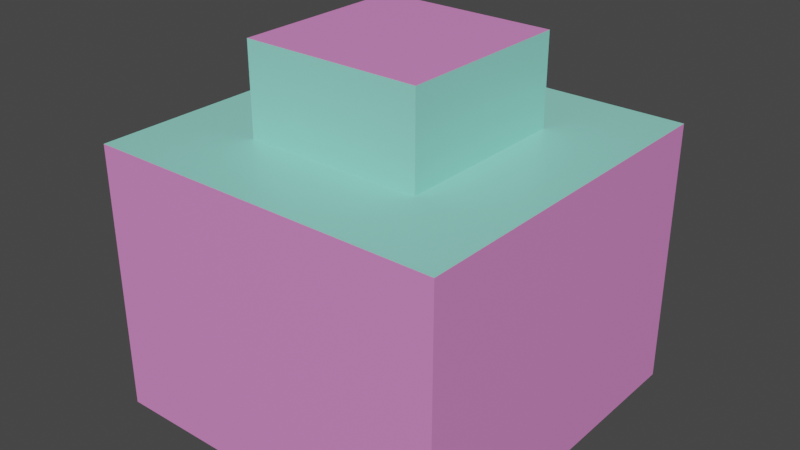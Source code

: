 # Source: start.blend  (saved by Blender 2.93.21; exported with 4.5.12 LTS)
import bpy
from mathutils import Matrix  # noqa: F401  (used for matrix-valued properties, if any)

bpy.ops.wm.read_factory_settings(use_empty=True)
scene = bpy.context.scene
scene.name = 'Scene'

# ---- collections
col_collection = bpy.data.collections.new('Collection'); scene.collection.children.link(col_collection)

# ---- materials (node trees are filled in below, after node groups)
mat_material = bpy.data.materials.new('Material')
mat_material.alpha_threshold = 0.0
mat_material.use_transparent_shadow = False
mat_material.line_color = (0.0, 0.0, 0.0, 1.0)
mat_material_003 = bpy.data.materials.new('Material.003')
mat_material_003.use_transparent_shadow = False
mat_material_001 = bpy.data.materials.new('Material.001')
mat_material_001.use_transparent_shadow = False

# ---- material node trees
mat_material.use_nodes = True; mat_material.node_tree.nodes.clear()
_N = mat_material.node_tree.nodes; _L = mat_material.node_tree.links
n0 = _N.new('ShaderNodeOutputMaterial'); n0.name = 'Material Output'; n0.location = (300, 300)
n1 = _N.new('ShaderNodeBsdfPrincipled'); n1.name = 'Principled BSDF'; n1.location = (10, 300)
n1.distribution = 'GGX'
n1.subsurface_method = 'BURLEY'
n1.inputs[0].default_value = (0.3029, 0.8, 0.6889, 1.0)
n1.inputs[2].default_value = 0.4
n1.inputs[3].default_value = 1.45
n1.inputs[27].default_value = (0.0, 0.0, 0.0, 1.0)
n1.inputs[28].default_value = 1.0
_L.new(n1.outputs[0], n0.inputs[0])
n0.is_active_output = True
mat_material_003.use_nodes = True; mat_material_003.node_tree.nodes.clear()
_N = mat_material_003.node_tree.nodes; _L = mat_material_003.node_tree.links
n0 = _N.new('ShaderNodeBsdfPrincipled'); n0.name = 'Principled BSDF'; n0.location = (10, 300)
n0.distribution = 'GGX'
n0.subsurface_method = 'BURLEY'
n0.inputs[0].default_value = (0.8, 0.2602, 0.661, 1.0)
n0.inputs[3].default_value = 1.45
n0.inputs[27].default_value = (0.0, 0.0, 0.0, 1.0)
n0.inputs[28].default_value = 1.0
n1 = _N.new('ShaderNodeOutputMaterial'); n1.name = 'Material Output'; n1.location = (300, 300)
_L.new(n0.outputs[0], n1.inputs[0])
n1.is_active_output = True
mat_material_001.use_nodes = True; mat_material_001.node_tree.nodes.clear()
_N = mat_material_001.node_tree.nodes; _L = mat_material_001.node_tree.links
n0 = _N.new('ShaderNodeBsdfPrincipled'); n0.name = 'Principled BSDF'; n0.location = (10, 300)
n0.distribution = 'GGX'
n0.subsurface_method = 'BURLEY'
n0.inputs[0].default_value = (0.0, 0.0, 0.0, 1.0)
n0.inputs[3].default_value = 1.45
n0.inputs[27].default_value = (0.0, 0.0, 0.0, 1.0)
n0.inputs[28].default_value = 1.0
n1 = _N.new('ShaderNodeOutputMaterial'); n1.name = 'Material Output'; n1.location = (300, 300)
_L.new(n0.outputs[0], n1.inputs[0])
n1.is_active_output = True

# ---- world
world_world = bpy.data.worlds.new('World'); scene.world = world_world
world_world.use_nodes = True; world_world.node_tree.nodes.clear()
_N = world_world.node_tree.nodes; _L = world_world.node_tree.links
n0 = _N.new('ShaderNodeOutputWorld'); n0.name = 'World Output'; n0.location = (300, 300)
n1 = _N.new('ShaderNodeBackground'); n1.name = 'Background'; n1.location = (10, 300)
n1.inputs[0].default_value = (0.05088, 0.05088, 0.05088, 1.0)
_L.new(n1.outputs[0], n0.inputs[0])
n0.is_active_output = True
world_world.color = (0.05088, 0.05088, 0.05088)
world_world.use_sun_shadow = False
world_world.sun_shadow_jitter_overblur = 0.0

# ---- meshes
me_cube = bpy.data.meshes.new('Cube')
me_cube.from_pydata([(1.0, 1.0, -1.0), (1.0, -1.0, -1.0), (-1.0, 1.0, -1.0), (-1.0, -1.0, -1.0), (-1.0, 0.0, -1.0), (0.0, 1.0, -1.0), (1.0, 1.0, 0.0), (-1.0, -1.0, 0.0), (1.0, -1.0, 0.0), (-1.0, 1.0, 0.0), (0.0, -1.0, -1.0), (1.0, 0.0, -1.0), (0.0, 1.0, 0.0), (1.0, 0.0, 0.0), (0.0, 0.0, -1.0), (-1.0, 0.0, 0.0), (0.0, -1.0, 0.0), (0.0, -1.0, 0.0), (-1.0, 0.0, 0.0), (0.0, 1.0, 0.0), (1.0, 0.0, 0.0), (0.5, -1.0, 0.0), (-1.0, -0.5, 0.0), (-0.5, 1.0, 0.0), (1.0, 0.5, 0.0), (-0.5, -1.0, 0.0), (-1.0, 0.5, 0.0), (0.5, 1.0, 0.0), (1.0, -0.5, 0.0), (-0.5, 0.0, 0.0), (0.5, 0.0, 0.0), (0.0, -0.5, 0.0), (0.0, 0.5, 0.0), (0.5, 0.5, 0.0), (0.5, -0.5, 0.0), (-0.5, -0.5, 0.0), (-0.5, 0.5, 0.0), (0.5, 0.0, 0.4872), (0.5, -1.0, 0.4883), (0.0, 0.5, 0.4872), (-0.5, 0.0, 0.4872), (0.0, -0.5, 0.4872), (0.5, 0.5, 0.4872), (0.5, -0.5, 0.4872), (-0.5, -0.5, 0.4872), (-0.5, 0.5, 0.4872), (0.5, 0.0, 0.9822), (0.0, 0.5, 0.9822), (-0.5, 0.0, 0.9822), (0.0, -0.5, 0.9822), (0.5, 0.5, 0.9822), (0.5, -0.5, 0.9822), (-0.5, -0.5, 0.9822), (-0.5, 0.5, 0.9822), (1.0, -1.0, 0.4883), (-1.0, -0.5, 0.4883), (-1.0, -1.0, 0.4883), (-0.5, 1.0, 0.4883), (-1.0, 1.0, 0.4883), (1.0, 0.5, 0.4883), (1.0, 1.0, 0.4883), (-0.5, -1.0, 0.4883), (0.0, -1.0, 0.4883), (-1.0, 0.5, 0.4883), (-1.0, 0.0, 0.4883), (0.5, 1.0, 0.4883), (0.0, 1.0, 0.4883), (1.0, -0.5, 0.4883), (1.0, 0.0, 0.4883), (-0.5, 0.0, 0.4883), (0.0, -0.5, 0.4883), (0.5, 0.0, 0.4883), (0.0, 0.5, 0.4883), (0.5, 0.5, 0.4883), (0.5, -0.5, 0.4883), (-0.5, -0.5, 0.4883), (-0.5, 0.5, 0.4883), (0.5, -1.0, 0.4968), (1.0, -1.0, 0.4968), (-1.0, -0.5, 0.4968), (-1.0, -1.0, 0.4968), (-0.5, 1.0, 0.4968), (-1.0, 1.0, 0.4968), (1.0, 0.5, 0.4968), (1.0, 1.0, 0.4968), (-0.5, -1.0, 0.4968), (0.0, -1.0, 0.4968), (-1.0, 0.5, 0.4968), (-1.0, 0.0, 0.4968), (0.5, 1.0, 0.4968), (0.0, 1.0, 0.4968), (1.0, -0.5, 0.4968), (1.0, 0.0, 0.4968), (-0.5, 0.0, 0.4968), (0.0, -0.5, 0.4968), (0.5, 0.0, 0.4968), (0.0, 0.5, 0.4968), (0.5, 0.5, 0.4968), (0.5, -0.5, 0.4968), (-0.5, -0.5, 0.4968), (-0.5, 0.5, 0.4968), (0.5, 0.0, 0.9963), (0.0, 0.5, 0.9963), (-0.5, 0.0, 0.9963), (0.0, -0.5, 0.9963), (0.5, 0.5, 0.9963), (0.5, -0.5, 0.9963), (-0.5, -0.5, 0.9963), (-0.5, 0.5, 0.9963), (0.5, -1.0, 0.4988), (1.0, -1.0, 0.4988), (-1.0, -0.5, 0.4988), (-1.0, -1.0, 0.4988), (-0.5, 1.0, 0.4988), (-1.0, 1.0, 0.4988), (1.0, 0.5, 0.4988), (1.0, 1.0, 0.4988), (-0.5, -1.0, 0.4988), (0.0, -1.0, 0.4988), (-1.0, 0.5, 0.4988), (-1.0, 0.0, 0.4988), (0.5, 1.0, 0.4988), (0.0, 1.0, 0.4988), (1.0, -0.5, 0.4988), (1.0, 0.0, 0.4988), (-0.5, 0.0, 0.4988), (0.0, -0.5, 0.4988), (0.5, 0.0, 0.4988), (0.0, 0.5, 0.4988), (0.5, 0.5, 0.4988), (0.5, -0.5, 0.4988), (-0.5, -0.5, 0.4988), (-0.5, 0.5, 0.4988), (0.5, 0.0, 0.9991), (0.0, 0.0, 0.9991), (0.0, 0.5, 0.9991), (-0.5, 0.0, 0.9991), (0.0, -0.5, 0.9991), (0.5, 0.5, 0.9991), (0.5, -0.5, 0.9991), (-0.5, -0.5, 0.9991), (-0.5, 0.5, 0.9991)], [], [(14, 11, 1, 10), (5, 12, 6, 0), (2, 9, 12, 5), (11, 13, 8, 1), (0, 6, 13, 11), (4, 14, 10, 3), (2, 5, 14, 4), (5, 0, 11, 14), (4, 15, 9, 2), (3, 7, 15, 4), (10, 16, 7, 3), (1, 8, 16, 10), (24, 6, 60, 59), (9, 26, 63, 58), (33, 32, 39, 42), (23, 9, 58, 57), (29, 35, 44, 40), (32, 33, 73, 72), (30, 34, 74, 71), (7, 25, 61, 56), (22, 7, 56, 55), (29, 36, 76, 69), (20, 24, 59, 68), (21, 8, 54, 38), (30, 33, 42, 37), (36, 32, 72, 76), (32, 36, 45, 39), (28, 20, 68, 67), (37, 42, 50, 46), (43, 37, 46, 51), (40, 44, 52, 48), (45, 40, 48, 53), (35, 31, 41, 44), (34, 30, 37, 43), (36, 29, 40, 45), (31, 34, 43, 41), (50, 47, 102, 105), (49, 51, 106, 104), (52, 49, 104, 107), (47, 53, 108, 102), (39, 45, 53, 47), (44, 41, 49, 52), (41, 43, 51, 49), (42, 39, 47, 50), (74, 70, 94, 98), (75, 69, 93, 99), (60, 65, 89, 84), (55, 56, 80, 79), (58, 63, 87, 82), (38, 54, 78, 77), (73, 71, 95, 97), (67, 68, 92, 91), (70, 75, 99, 94), (56, 61, 85, 80), (65, 66, 90, 89), (68, 59, 83, 92), (6, 27, 65, 60), (31, 35, 75, 70), (33, 30, 71, 73), (25, 17, 62, 61), (8, 28, 67, 54), (17, 21, 38, 62), (26, 18, 64, 63), (35, 29, 69, 75), (18, 22, 55, 64), (34, 31, 70, 74), (27, 19, 66, 65), (19, 23, 57, 66), (97, 95, 127, 129), (91, 92, 124, 123), (94, 99, 131, 126), (80, 85, 117, 112), (89, 90, 122, 121), (92, 83, 115, 124), (96, 97, 129, 128), (87, 88, 120, 119), (95, 98, 130, 127), (90, 81, 113, 122), (93, 100, 132, 125), (85, 86, 118, 117), (57, 58, 82, 81), (54, 67, 91, 78), (62, 38, 77, 86), (59, 60, 84, 83), (76, 72, 96, 100), (64, 55, 79, 88), (61, 62, 86, 85), (69, 76, 100, 93), (66, 57, 81, 90), (71, 74, 98, 95), (63, 64, 88, 87), (72, 73, 97, 96), (107, 104, 137, 140), (102, 108, 141, 135), (101, 105, 138, 133), (106, 101, 133, 139), (53, 48, 103, 108), (48, 52, 107, 103), (51, 46, 101, 106), (46, 50, 105, 101), (132, 113, 114, 119), (131, 125, 120, 111), (129, 121, 122, 128), (124, 115, 129, 127), (115, 116, 121, 129), (109, 130, 126, 118), (110, 123, 130, 109), (123, 124, 127, 130), (117, 131, 111, 112), (118, 126, 131, 117), (125, 132, 119, 120), (128, 122, 113, 132), (77, 78, 110, 109), (82, 87, 119, 114), (79, 80, 112, 111), (84, 89, 121, 116), (99, 93, 125, 131), (98, 94, 126, 130), (81, 82, 114, 113), (78, 91, 123, 110), (86, 77, 109, 118), (83, 84, 116, 115), (100, 96, 128, 132), (88, 79, 111, 120), (139, 133, 134, 137), (133, 138, 135, 134), (137, 134, 136, 140), (134, 135, 141, 136), (104, 106, 139, 137), (105, 102, 135, 138), (108, 103, 136, 141), (103, 107, 140, 136)])
me_cube.polygons.foreach_set('material_index', [0, 1, 1, 1, 1, 0, 0, 0, 1, 1, 1, 1, 1, 1, 0, 1, 0, 0, 0, 1, 1, 0, 1, 1, 0, 0, 0, 1, 0, 0, 0, 0, 0, 0, 0, 0, 0, 0, 0, 0, 0, 0, 0, 0, 0, 0, 1, 1, 1, 1, 0, 1, 0, 1, 1, 1, 1, 0, 0, 1, 1, 1, 1, 0, 1, 0, 1, 1, 0, 1, 0, 1, 1, 1, 0, 1, 0, 1, 0, 1, 1, 1, 1, 1, 0, 1, 1, 0, 1, 0, 1, 0, 0, 0, 0, 0, 0, 0, 0, 0, 0, 0, 0, 0, 0, 0, 0, 0, 0, 0, 0, 0, 1, 1, 1, 1, 0, 0, 1, 1, 1, 1, 0, 1, 1, 1, 1, 1, 0, 0, 0, 0])
_uv = me_cube.uv_layers.new(name='UVMap')
_uv.uv.foreach_set('vector', [0.25, 0.625, 0.375, 0.625, 0.375, 0.75, 0.25, 0.75, 0.375, 0.375, 0.5, 0.375, 0.5, 0.5, 0.375, 0.5, 0.375, 0.25, 0.5, 0.25, 0.5, 0.375, 0.375, 0.375, 0.375, 0.625, 0.5, 0.625, 0.5, 0.75, 0.375, 0.75, 0.375, 0.5, 0.5, 0.5, 0.5, 0.625, 0.375, 0.625, 0.125, 0.625, 0.25, 0.625, 0.25, 0.75, 0.125, 0.75, 0.125, 0.5, 0.25, 0.5, 0.25, 0.625, 0.125, 0.625, 0.25, 0.5, 0.375, 0.5, 0.375, 0.625, 0.25, 0.625, 0.375, 0.125, 0.5, 0.125, 0.5, 0.25, 0.375, 0.25, 0.375, 0.0, 0.5, 0.0, 0.5, 0.125, 0.375, 0.125, 0.375, 0.875, 0.5, 0.875, 0.5, 1.0, 0.375, 1.0, 0.375, 0.75, 0.5, 0.75, 0.5, 0.875, 0.375, 0.875, 0.0, 0.0, 0.0, 0.0, 0.0, 0.0, 0.0, 0.0, 0.0, 0.0, 0.0, 0.0, 0.0, 0.0, 0.0, 0.0, 0.0, 0.0, 0.0, 0.0, 0.0, 0.0, 0.0, 0.0, 0.0, 0.0, 0.0, 0.0, 0.0, 0.0, 0.0, 0.0, 0.0, 0.0, 0.0, 0.0, 0.0, 0.0, 0.0, 0.0, 0.0, 0.0, 0.0, 0.0, 0.0, 0.0, 0.0, 0.0, 0.0, 0.0, 0.0, 0.0, 0.0, 0.0, 0.0, 0.0, 0.0, 0.0, 0.0, 0.0, 0.0, 0.0, 0.0, 0.0, 0.0, 0.0, 0.0, 0.0, 0.0, 0.0, 0.0, 0.0, 0.0, 0.0, 0.0, 0.0, 0.0, 0.0, 0.0, 0.0, 0.0, 0.0, 0.0, 0.0, 0.0, 0.0, 0.0, 0.0, 0.0, 0.0, 0.0, 0.0, 0.0, 0.0, 0.0, 0.0, 0.0, 0.0, 0.0, 0.0, 0.0, 0.0, 0.0, 0.0, 0.0, 0.0, 0.0, 0.0, 0.0, 0.0, 0.0, 0.0, 0.0, 0.0, 0.0, 0.0, 0.0, 0.0, 0.0, 0.0, 0.0, 0.0, 0.0, 0.0, 0.0, 0.0, 0.0, 0.0, 0.0, 0.0, 0.0, 0.0, 0.0, 0.0, 0.0, 0.0, 0.0, 0.0, 0.0, 0.0, 0.0, 0.0, 0.0, 0.0, 0.0, 0.0, 0.0, 0.0, 0.0, 0.0, 0.0, 0.0, 0.0, 0.0, 0.0, 0.0, 0.0, 0.0, 0.0, 0.0, 0.0, 0.0, 0.0, 0.0, 0.0, 0.0, 0.0, 0.0, 0.0, 0.0, 0.0, 0.0, 0.0, 0.0, 0.0, 0.0, 0.0, 0.0, 0.0, 0.0, 0.0, 0.0, 0.0, 0.0, 0.0, 0.0, 0.0, 0.0, 0.0, 0.0, 0.0, 0.0, 0.0, 0.0, 0.0, 0.0, 0.0, 0.0, 0.0, 0.0, 0.0, 0.0, 0.0, 0.0, 0.0, 0.0, 0.0, 0.0, 0.0, 0.0, 0.0, 0.0, 0.0, 0.0, 0.0, 0.0, 0.0, 0.0, 0.0, 0.0, 0.0, 0.0, 0.0, 0.0, 0.0, 0.0, 0.0, 0.0, 0.0, 0.0, 0.0, 0.0, 0.0, 0.0, 0.0, 0.0, 0.0, 0.0, 0.0, 0.0, 0.0, 0.0, 0.0, 0.0, 0.0, 0.0, 0.0, 0.0, 0.0, 0.0, 0.0, 0.0, 0.0, 0.0, 0.0, 0.0, 0.0, 0.0, 0.0, 0.0, 0.0, 0.0, 0.0, 0.0, 0.0, 0.0, 0.0, 0.0, 0.0, 0.0, 0.0, 0.0, 0.0, 0.0, 0.0, 0.0, 0.0, 0.0, 0.0, 0.0, 0.0, 0.0, 0.0, 0.0, 0.0, 0.0, 0.0, 0.0, 0.0, 0.0, 0.0, 0.0, 0.0, 0.0, 0.0, 0.0, 0.0, 0.0, 0.0, 0.0, 0.0, 0.0, 0.0, 0.0, 0.0, 0.0, 0.0, 0.0, 0.0, 0.0, 0.0, 0.0, 0.0, 0.0, 0.0, 0.0, 0.0, 0.0, 0.0, 0.0, 0.0, 0.0, 0.0, 0.0, 0.0, 0.0, 0.0, 0.0, 0.0, 0.0, 0.0, 0.0, 0.0, 0.0, 0.0, 0.0, 0.0, 0.0, 0.0, 0.0, 0.0, 0.0, 0.0, 0.0, 0.0, 0.0, 0.0, 0.0, 0.0, 0.0, 0.0, 0.0, 0.0, 0.0, 0.0, 0.0, 0.0, 0.0, 0.0, 0.0, 0.0, 0.0, 0.0, 0.0, 0.0, 0.0, 0.0, 0.0, 0.0, 0.0, 0.0, 0.0, 0.0, 0.0, 0.0, 0.0, 0.0, 0.0, 0.0, 0.0, 0.0, 0.0, 0.0, 0.0, 0.0, 0.0, 0.0, 0.0, 0.0, 0.0, 0.0, 0.0, 0.0, 0.0, 0.0, 0.0, 0.0, 0.0, 0.0, 0.0, 0.0, 0.0, 0.0, 0.0, 0.0, 0.0, 0.0, 0.0, 0.0, 0.0, 0.0, 0.0, 0.0, 0.0, 0.0, 0.0, 0.0, 0.0, 0.0, 0.0, 0.0, 0.0, 0.0, 0.0, 0.0, 0.0, 0.0, 0.0, 0.0, 0.0, 0.0, 0.0, 0.0, 0.0, 0.0, 0.0, 0.0, 0.0, 0.0, 0.0, 0.0, 0.0, 0.0, 0.0, 0.0, 0.0, 0.0, 0.0, 0.0, 0.0, 0.0, 0.0, 0.0, 0.0, 0.0, 0.0, 0.0, 0.0, 0.0, 0.0, 0.0, 0.0, 0.0, 0.0, 0.0, 0.0, 0.0, 0.0, 0.0, 0.0, 0.0, 0.0, 0.0, 0.0, 0.0, 0.0, 0.0, 0.0, 0.0, 0.0, 0.0, 0.0, 0.0, 0.0, 0.0, 0.0, 0.0, 0.0, 0.0, 0.0, 0.0, 0.0, 0.0, 0.0, 0.0, 0.0, 0.0, 0.0, 0.0, 0.0, 0.0, 0.0, 0.0, 0.0, 0.0, 0.0, 0.0, 0.0, 0.0, 0.0, 0.0, 0.0, 0.0, 0.0, 0.0, 0.0, 0.0, 0.0, 0.0, 0.0, 0.0, 0.0, 0.0, 0.0, 0.0, 0.0, 0.0, 0.0, 0.0, 0.0, 0.0, 0.0, 0.0, 0.0, 0.0, 0.0, 0.0, 0.0, 0.0, 0.0, 0.0, 0.0, 0.0, 0.0, 0.0, 0.0, 0.0, 0.0, 0.0, 0.0, 0.0, 0.0, 0.0, 0.0, 0.0, 0.0, 0.0, 0.0, 0.0, 0.0, 0.0, 0.0, 0.0, 0.0, 0.0, 0.0, 0.0, 0.0, 0.0, 0.0, 0.0, 0.0, 0.0, 0.0, 0.0, 0.0, 0.0, 0.0, 0.0, 0.0, 0.0, 0.0, 0.0, 0.0, 0.0, 0.0, 0.0, 0.0, 0.0, 0.0, 0.0, 0.0, 0.0, 0.0, 0.0, 0.0, 0.0, 0.0, 0.0, 0.0, 0.0, 0.0, 0.0, 0.0, 0.0, 0.0, 0.0, 0.0, 0.0, 0.0, 0.0, 0.0, 0.0, 0.0, 0.0, 0.0, 0.0, 0.0, 0.0, 0.0, 0.0, 0.0, 0.0, 0.0, 0.0, 0.0, 0.0, 0.0, 0.0, 0.0, 0.0, 0.0, 0.0, 0.0, 0.0, 0.0, 0.0, 0.0, 0.0, 0.0, 0.0, 0.0, 0.0, 0.0, 0.0, 0.0, 0.0, 0.0, 0.0, 0.0, 0.0, 0.0, 0.0, 0.0, 0.0, 0.0, 0.0, 0.0, 0.0, 0.0, 0.0, 0.0, 0.0, 0.0, 0.0, 0.0, 0.0, 0.0, 0.0, 0.0, 0.0, 0.0, 0.0, 0.0, 0.0, 0.0, 0.0, 0.0, 0.0, 0.0, 0.0, 0.0, 0.0, 0.0, 0.0, 0.0, 0.0, 0.0, 0.0, 0.0, 0.0, 0.0, 0.0, 0.0, 0.0, 0.0, 0.0, 0.0, 0.0, 0.0, 0.0, 0.0, 0.0, 0.0, 0.0, 0.0, 0.0, 0.0, 0.0, 0.0, 0.0, 0.0, 0.0, 0.0, 0.0, 0.0, 0.0, 0.0, 0.0, 0.0, 0.0, 0.0, 0.0, 0.0, 0.0, 0.0, 0.0, 0.0, 0.0, 0.0, 0.0, 0.0, 0.0, 0.0, 0.0, 0.0, 0.0, 0.0, 0.0, 0.0, 0.0, 0.0, 0.0, 0.0, 0.0, 0.0, 0.0, 0.0, 0.0, 0.0, 0.0, 0.0, 0.0, 0.0, 0.0, 0.0, 0.0, 0.0, 0.0, 0.0, 0.0, 0.0, 0.0, 0.0, 0.0, 0.0, 0.0, 0.0, 0.0, 0.0, 0.0, 0.0, 0.0, 0.0, 0.0, 0.0, 0.0, 0.0, 0.0, 0.0, 0.0, 0.0, 0.0, 0.0, 0.0, 0.0, 0.0, 0.0, 0.0, 0.0, 0.0, 0.0, 0.0, 0.0, 0.0, 0.0, 0.0, 0.0, 0.0, 0.0, 0.0, 0.0, 0.0, 0.0, 0.0, 0.0, 0.0, 0.0, 0.0, 0.0, 0.0, 0.0, 0.0, 0.0, 0.0, 0.0, 0.0, 0.0, 0.0, 0.0, 0.0, 0.0, 0.0, 0.0, 0.0, 0.0, 0.0, 0.0, 0.0, 0.0, 0.0, 0.0, 0.0, 0.0, 0.0, 0.0, 0.0, 0.0, 0.0, 0.0, 0.0, 0.0, 0.0, 0.0, 0.0, 0.0, 0.0, 0.0, 0.0, 0.0, 0.0, 0.0, 0.0, 0.0, 0.0, 0.0, 0.0, 0.0, 0.0, 0.0, 0.0, 0.0, 0.0, 0.0, 0.0, 0.0, 0.0, 0.0, 0.0, 0.0, 0.0, 0.0, 0.0, 0.0, 0.0, 0.0, 0.0, 0.0, 0.0, 0.0, 0.0, 0.0, 0.0, 0.0, 0.0, 0.0, 0.0, 0.0, 0.0, 0.0, 0.0, 0.0, 0.0, 0.0, 0.0, 0.0, 0.0, 0.0, 0.0, 0.0, 0.0, 0.0, 0.0, 0.0, 0.0, 0.0, 0.0, 0.0, 0.0, 0.0, 0.0, 0.0, 0.0, 0.0, 0.0, 0.0, 0.0, 0.0, 0.0, 0.0, 0.0, 0.0, 0.0, 0.0, 0.0, 0.0, 0.0, 0.0, 0.0, 0.0, 0.0, 0.0, 0.0, 0.0, 0.0, 0.0, 0.0, 0.0, 0.0, 0.0, 0.0, 0.0, 0.0, 0.0, 0.0, 0.0, 0.0, 0.0, 0.0, 0.0, 0.0, 0.0, 0.0, 0.0, 0.0, 0.0, 0.0, 0.0, 0.0, 0.0])
me_cube.materials.append(mat_material)
me_cube.materials.append(mat_material_003)
me_cube.materials.append(mat_material_001)
me_cube.use_remesh_preserve_volume = False
me_cube.use_remesh_preserve_attributes = False
me_cube.use_mirror_vertex_groups = False
me_cube.update()

# ---- objects
ob_cube = bpy.data.objects.new('Cube', me_cube)

# ---- transforms, parenting, visibility, modifiers, constraints
ob_cube.location = (0.0, 0.0, 0.0)
ob_cube.lock_rotations_4d = False
ob_cube.empty_display_type = 'ARROWS'
ob_cube.lineart.crease_threshold = 0.0

# ---- collection membership
col_collection.objects.link(ob_cube)

# ---- scene / render settings (as saved in the file)
scene.frame_start = 1; scene.frame_end = 250; scene.frame_set(1)
scene.render.engine = 'BLENDER_EEVEE_NEXT'
scene.cycles.use_denoising = False
scene.cycles.samples = 128
scene.cycles.sampling_pattern = 'TABULATED_SOBOL'
scene.cycles.use_adaptive_sampling = False
scene.cycles.use_light_tree = False
scene.view_settings.view_transform = 'Filmic'
bpy.context.view_layer.update()

# ---- added for rendering (the .blend has no active camera and no usable light): camera, sun
cam_auto = bpy.data.cameras.new('AutoCamera')
cam_auto.lens = 50.0
cam_auto.sensor_width = 36.0
cam_auto.clip_end = 1000.0
ob_auto_camera = bpy.data.objects.new('AutoCamera', cam_auto)
scene.collection.objects.link(ob_auto_camera)
ob_auto_camera.location = (3.20459, -3.84551, 2.56323)
ob_auto_camera.rotation_euler = (1.09748, -7.21219e-08, 0.694738)
scene.camera = ob_auto_camera
light_auto_sun = bpy.data.lights.new('AutoSun', 'SUN')
light_auto_sun.energy = 3.0
light_auto_sun.angle = 0.0523599
ob_auto_sun = bpy.data.objects.new('AutoSun', light_auto_sun)
scene.collection.objects.link(ob_auto_sun)
ob_auto_sun.rotation_euler = (0.872665, 0.174533, 0.523599)
bpy.context.view_layer.update()
